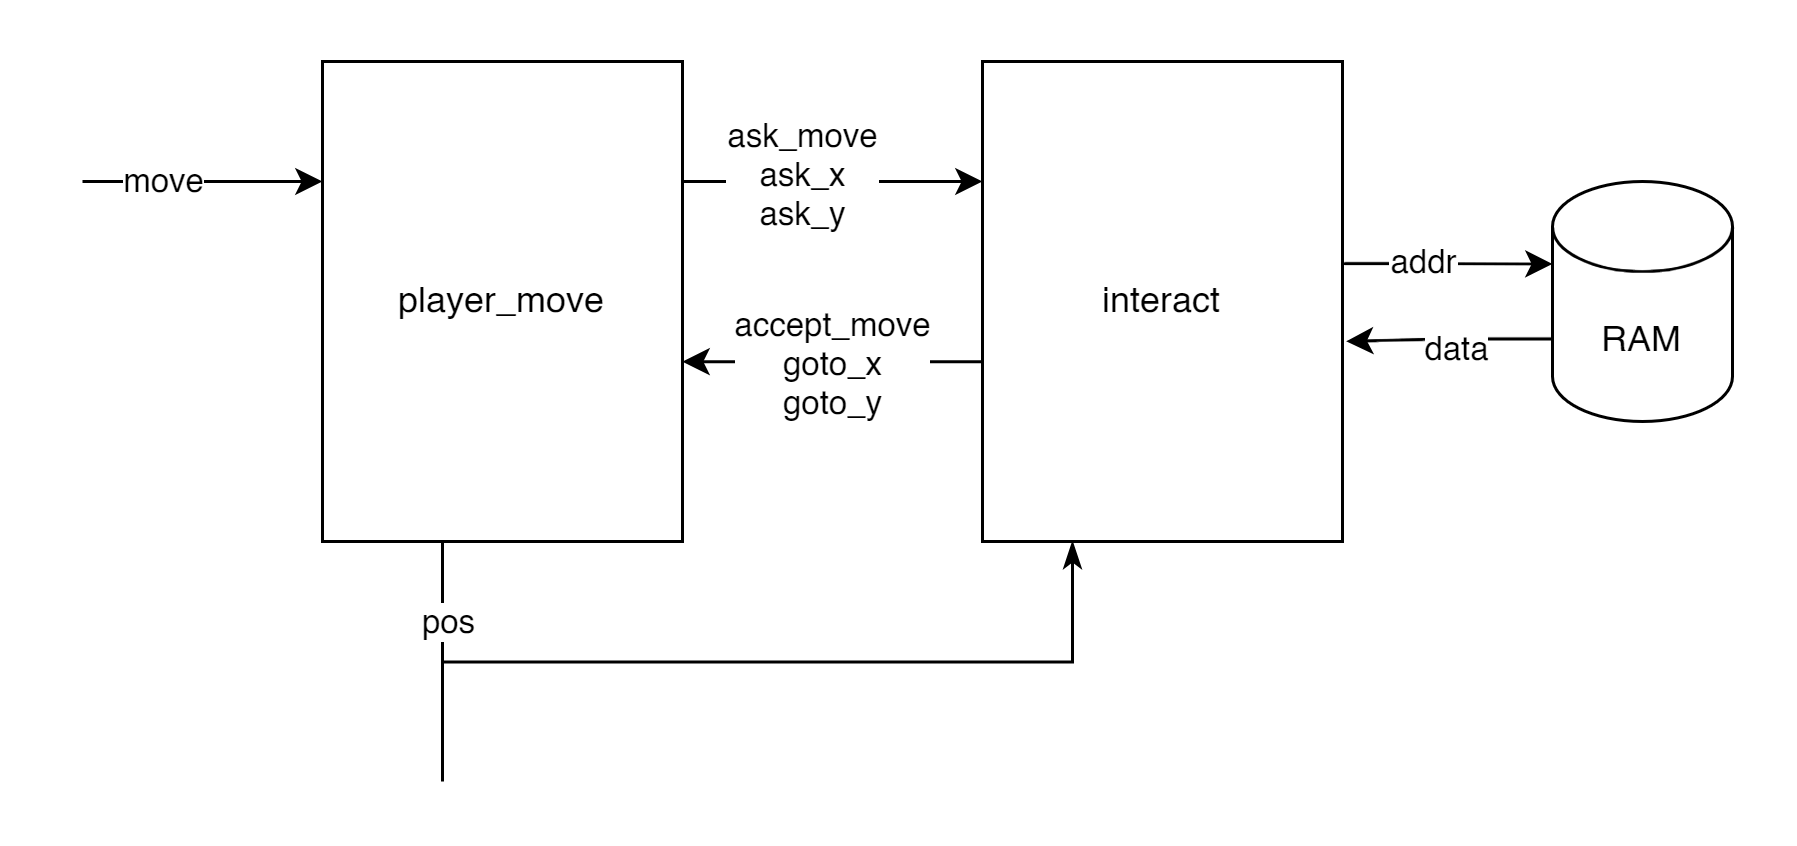

The diagram above was exported from draw.io. Its source (the exported page's mxGraphModel, read from the mxfile embedded in the PNG):
<mxGraphModel dx="1122" dy="677" grid="1" gridSize="10" guides="1" tooltips="1" connect="1" arrows="1" fold="1" page="1" pageScale="1" pageWidth="827" pageHeight="1169" math="0" shadow="0">
  <root>
    <mxCell id="0" />
    <mxCell id="1" parent="0" />
    <mxCell id="oueMrEctqxskN0xzj4u--13" style="edgeStyle=orthogonalEdgeStyle;rounded=0;orthogonalLoop=1;jettySize=auto;html=1;endArrow=classicThin;endFill=1;entryX=0.25;entryY=1;entryDx=0;entryDy=0;" edge="1" parent="1" target="oueMrEctqxskN0xzj4u--3">
      <mxGeometry relative="1" as="geometry">
        <mxPoint x="240" y="400.16" as="sourcePoint" />
        <mxPoint x="470" y="380" as="targetPoint" />
        <Array as="points">
          <mxPoint x="450" y="400" />
        </Array>
      </mxGeometry>
    </mxCell>
    <mxCell id="oueMrEctqxskN0xzj4u--14" style="edgeStyle=orthogonalEdgeStyle;rounded=0;orthogonalLoop=1;jettySize=auto;html=1;exitX=1;exitY=0.25;exitDx=0;exitDy=0;entryX=0;entryY=0.25;entryDx=0;entryDy=0;" edge="1" parent="1" source="oueMrEctqxskN0xzj4u--2" target="oueMrEctqxskN0xzj4u--3">
      <mxGeometry relative="1" as="geometry" />
    </mxCell>
    <mxCell id="oueMrEctqxskN0xzj4u--15" value="ask_move&lt;div&gt;ask_x&lt;/div&gt;&lt;div&gt;ask_y&lt;/div&gt;" style="edgeLabel;html=1;align=center;verticalAlign=middle;resizable=0;points=[];" vertex="1" connectable="0" parent="oueMrEctqxskN0xzj4u--14">
      <mxGeometry x="0.0932" y="3" relative="1" as="geometry">
        <mxPoint x="-15" as="offset" />
      </mxGeometry>
    </mxCell>
    <mxCell id="oueMrEctqxskN0xzj4u--2" value="player_move" style="rounded=0;whiteSpace=wrap;html=1;" vertex="1" parent="1">
      <mxGeometry x="200" y="200" width="120" height="160" as="geometry" />
    </mxCell>
    <mxCell id="oueMrEctqxskN0xzj4u--16" style="edgeStyle=orthogonalEdgeStyle;rounded=0;orthogonalLoop=1;jettySize=auto;html=1;exitX=0;exitY=0.5;exitDx=0;exitDy=0;" edge="1" parent="1" source="oueMrEctqxskN0xzj4u--3">
      <mxGeometry relative="1" as="geometry">
        <mxPoint x="320" y="300" as="targetPoint" />
        <Array as="points">
          <mxPoint x="420" y="300" />
          <mxPoint x="320" y="300" />
        </Array>
      </mxGeometry>
    </mxCell>
    <mxCell id="oueMrEctqxskN0xzj4u--17" value="accept_move&lt;div&gt;goto_x&lt;/div&gt;&lt;div&gt;goto_y&lt;/div&gt;" style="edgeLabel;html=1;align=center;verticalAlign=middle;resizable=0;points=[];" vertex="1" connectable="0" parent="oueMrEctqxskN0xzj4u--16">
      <mxGeometry x="0.0318" y="1" relative="1" as="geometry">
        <mxPoint x="-8" y="-1" as="offset" />
      </mxGeometry>
    </mxCell>
    <mxCell id="oueMrEctqxskN0xzj4u--3" value="interact" style="rounded=0;whiteSpace=wrap;html=1;" vertex="1" parent="1">
      <mxGeometry x="420" y="200" width="120" height="160" as="geometry" />
    </mxCell>
    <mxCell id="oueMrEctqxskN0xzj4u--4" value="" style="endArrow=none;html=1;rounded=0;exitX=0;exitY=0.25;exitDx=0;exitDy=0;endFill=0;startArrow=classic;startFill=1;" edge="1" parent="1" source="oueMrEctqxskN0xzj4u--2">
      <mxGeometry width="50" height="50" relative="1" as="geometry">
        <mxPoint x="390" y="360" as="sourcePoint" />
        <mxPoint x="120" y="240" as="targetPoint" />
      </mxGeometry>
    </mxCell>
    <mxCell id="oueMrEctqxskN0xzj4u--5" value="move" style="edgeLabel;html=1;align=center;verticalAlign=middle;resizable=0;points=[];" vertex="1" connectable="0" parent="oueMrEctqxskN0xzj4u--4">
      <mxGeometry x="0.3318" y="-1" relative="1" as="geometry">
        <mxPoint as="offset" />
      </mxGeometry>
    </mxCell>
    <mxCell id="oueMrEctqxskN0xzj4u--6" value="" style="endArrow=none;html=1;rounded=0;" edge="1" parent="1">
      <mxGeometry width="50" height="50" relative="1" as="geometry">
        <mxPoint x="240" y="440" as="sourcePoint" />
        <mxPoint x="240" y="360" as="targetPoint" />
      </mxGeometry>
    </mxCell>
    <mxCell id="oueMrEctqxskN0xzj4u--7" value="pos" style="edgeLabel;html=1;align=center;verticalAlign=middle;resizable=0;points=[];" vertex="1" connectable="0" parent="oueMrEctqxskN0xzj4u--6">
      <mxGeometry x="0.3318" y="-1" relative="1" as="geometry">
        <mxPoint as="offset" />
      </mxGeometry>
    </mxCell>
    <mxCell id="oueMrEctqxskN0xzj4u--18" value="RAM" style="shape=cylinder3;whiteSpace=wrap;html=1;boundedLbl=1;backgroundOutline=1;size=15;" vertex="1" parent="1">
      <mxGeometry x="610" y="240" width="60" height="80" as="geometry" />
    </mxCell>
    <mxCell id="oueMrEctqxskN0xzj4u--19" style="edgeStyle=orthogonalEdgeStyle;rounded=0;orthogonalLoop=1;jettySize=auto;html=1;exitX=1.003;exitY=0.421;exitDx=0;exitDy=0;entryX=0;entryY=0;entryDx=0;entryDy=27.5;entryPerimeter=0;exitPerimeter=0;" edge="1" parent="1" source="oueMrEctqxskN0xzj4u--3" target="oueMrEctqxskN0xzj4u--18">
      <mxGeometry relative="1" as="geometry" />
    </mxCell>
    <mxCell id="oueMrEctqxskN0xzj4u--20" value="addr" style="edgeLabel;html=1;align=center;verticalAlign=middle;resizable=0;points=[];" vertex="1" connectable="0" parent="oueMrEctqxskN0xzj4u--19">
      <mxGeometry x="-0.2391" y="1" relative="1" as="geometry">
        <mxPoint as="offset" />
      </mxGeometry>
    </mxCell>
    <mxCell id="oueMrEctqxskN0xzj4u--21" style="edgeStyle=orthogonalEdgeStyle;rounded=0;orthogonalLoop=1;jettySize=auto;html=1;exitX=0;exitY=0;exitDx=0;exitDy=52.5;exitPerimeter=0;entryX=1.01;entryY=0.583;entryDx=0;entryDy=0;entryPerimeter=0;" edge="1" parent="1" source="oueMrEctqxskN0xzj4u--18" target="oueMrEctqxskN0xzj4u--3">
      <mxGeometry relative="1" as="geometry" />
    </mxCell>
    <mxCell id="oueMrEctqxskN0xzj4u--22" value="data" style="edgeLabel;html=1;align=center;verticalAlign=middle;resizable=0;points=[];" vertex="1" connectable="0" parent="oueMrEctqxskN0xzj4u--21">
      <mxGeometry x="-0.0576" y="3" relative="1" as="geometry">
        <mxPoint as="offset" />
      </mxGeometry>
    </mxCell>
  </root>
</mxGraphModel>